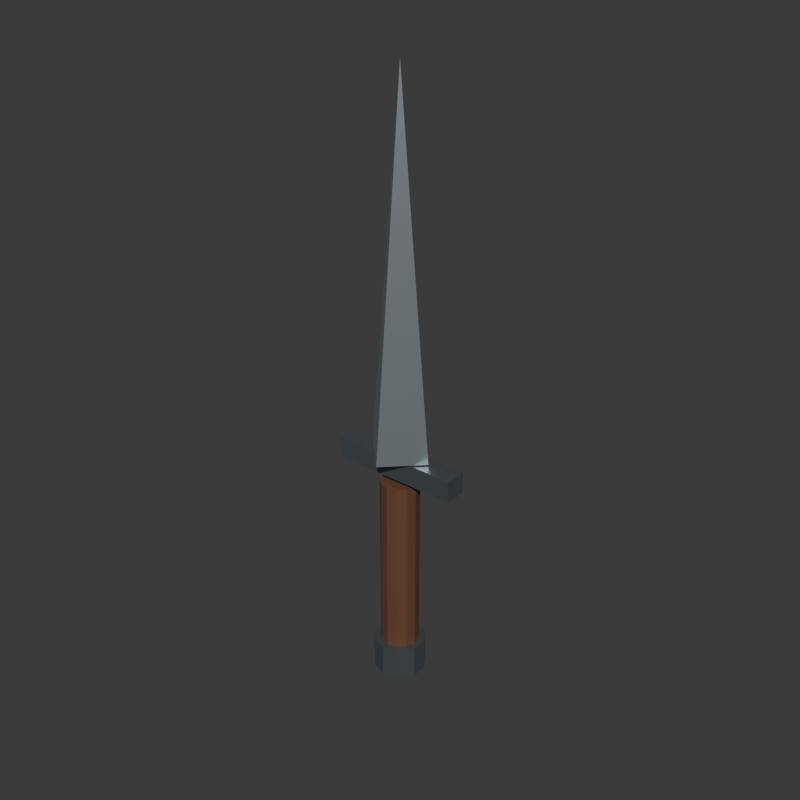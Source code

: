 # Source: two-handed-sword.blend  (saved by Blender 4.5.91; exported with 4.5.12 LTS)
import bpy
from mathutils import Matrix  # noqa: F401  (used for matrix-valued properties, if any)

bpy.ops.wm.read_factory_settings(use_empty=True)
scene = bpy.context.scene
scene.name = 'Scene'

# ---- collections
col_collection = bpy.data.collections.new('Collection'); scene.collection.children.link(col_collection)

# ---- materials (node trees are filled in below, after node groups)
mat_grip_leather = bpy.data.materials.new('grip_leather')
mat_grip_leather.diffuse_color = (0.13, 0.055, 0.025, 1.0)
mat_dark_iron = bpy.data.materials.new('dark_iron')
mat_dark_iron.diffuse_color = (0.2, 0.23, 0.25, 1.0)
mat_polished_steel = bpy.data.materials.new('polished_steel')
mat_polished_steel.diffuse_color = (0.52, 0.58, 0.62, 1.0)

# ---- material node trees
mat_grip_leather.use_nodes = True; mat_grip_leather.node_tree.nodes.clear()
_N = mat_grip_leather.node_tree.nodes; _L = mat_grip_leather.node_tree.links
n0 = _N.new('ShaderNodeBsdfPrincipled'); n0.name = 'Principled BSDF'; n0.location = (-200, 100)
n0.inputs[0].default_value = (0.13, 0.055, 0.025, 1.0)
n0.inputs[2].default_value = 0.78
n1 = _N.new('ShaderNodeOutputMaterial'); n1.name = 'Material Output'; n1.location = (200, 100)
_L.new(n0.outputs[0], n1.inputs[0])
n1.is_active_output = True
mat_dark_iron.use_nodes = True; mat_dark_iron.node_tree.nodes.clear()
_N = mat_dark_iron.node_tree.nodes; _L = mat_dark_iron.node_tree.links
n0 = _N.new('ShaderNodeBsdfPrincipled'); n0.name = 'Principled BSDF'; n0.location = (-200, 100)
n0.inputs[0].default_value = (0.2, 0.23, 0.25, 1.0)
n0.inputs[1].default_value = 0.75
n0.inputs[2].default_value = 0.38
n1 = _N.new('ShaderNodeOutputMaterial'); n1.name = 'Material Output'; n1.location = (200, 100)
_L.new(n0.outputs[0], n1.inputs[0])
n1.is_active_output = True
mat_polished_steel.use_nodes = True; mat_polished_steel.node_tree.nodes.clear()
_N = mat_polished_steel.node_tree.nodes; _L = mat_polished_steel.node_tree.links
n0 = _N.new('ShaderNodeBsdfPrincipled'); n0.name = 'Principled BSDF'; n0.location = (-200, 100)
n0.inputs[0].default_value = (0.52, 0.58, 0.62, 1.0)
n0.inputs[1].default_value = 0.82
n0.inputs[2].default_value = 0.38
n1 = _N.new('ShaderNodeOutputMaterial'); n1.name = 'Material Output'; n1.location = (200, 100)
_L.new(n0.outputs[0], n1.inputs[0])
n1.is_active_output = True

# ---- world
world_world = bpy.data.worlds.new('World'); scene.world = world_world
world_world.use_nodes = True; world_world.node_tree.nodes.clear()
_N = world_world.node_tree.nodes; _L = world_world.node_tree.links
n0 = _N.new('ShaderNodeOutputWorld'); n0.name = 'World Output'; n0.location = (200, 100)
n1 = _N.new('ShaderNodeBackground'); n1.name = 'Background'; n1.location = (-200, 100)
n1.inputs[0].default_value = (0.05088, 0.05088, 0.05088, 1.0)
_L.new(n1.outputs[0], n0.inputs[0])
n0.is_active_output = True
world_world.color = (0.05088, 0.05088, 0.05088)
world_world.sun_shadow_jitter_overblur = 0.0

# ---- meshes
me_cylinder_012 = bpy.data.meshes.new('Cylinder.012')
me_cylinder_012.from_pydata([(0.0, 0.04, -0.19), (0.0, 0.04, 0.19), (0.02, 0.03464, -0.19), (0.02, 0.03464, 0.19), (0.03464, 0.02, -0.19), (0.03464, 0.02, 0.19), (0.04, 0.0, -0.19), (0.04, 0.0, 0.19), (0.03464, -0.02, -0.19), (0.03464, -0.02, 0.19), (0.02, -0.03464, -0.19), (0.02, -0.03464, 0.19), (0.0, -0.04, -0.19), (0.0, -0.04, 0.19), (-0.02, -0.03464, -0.19), (-0.02, -0.03464, 0.19), (-0.03464, -0.02, -0.19), (-0.03464, -0.02, 0.19), (-0.04, 0.0, -0.19), (-0.04, 0.0, 0.19), (-0.03464, 0.02, -0.19), (-0.03464, 0.02, 0.19), (-0.02, 0.03464, -0.19), (-0.02, 0.03464, 0.19)], [], [(0, 1, 3, 2), (2, 3, 5, 4), (4, 5, 7, 6), (6, 7, 9, 8), (8, 9, 11, 10), (10, 11, 13, 12), (12, 13, 15, 14), (14, 15, 17, 16), (16, 17, 19, 18), (18, 19, 21, 20), (3, 1, 23, 21, 19, 17, 15, 13, 11, 9, 7, 5), (20, 21, 23, 22), (22, 23, 1, 0), (0, 2, 4, 6, 8, 10, 12, 14, 16, 18, 20, 22)])
_uv = me_cylinder_012.uv_layers.new(name='UVMap')
_uv.uv.foreach_set('vector', [1.0, 0.5, 1.0, 1.0, 0.9167, 1.0, 0.9167, 0.5, 0.9167, 0.5, 0.9167, 1.0, 0.8333, 1.0, 0.8333, 0.5, 0.8333, 0.5, 0.8333, 1.0, 0.75, 1.0, 0.75, 0.5, 0.75, 0.5, 0.75, 1.0, 0.6667, 1.0, 0.6667, 0.5, 0.6667, 0.5, 0.6667, 1.0, 0.5833, 1.0, 0.5833, 0.5, 0.5833, 0.5, 0.5833, 1.0, 0.5, 1.0, 0.5, 0.5, 0.5, 0.5, 0.5, 1.0, 0.4167, 1.0, 0.4167, 0.5, 0.4167, 0.5, 0.4167, 1.0, 0.3333, 1.0, 0.3333, 0.5, 0.3333, 0.5, 0.3333, 1.0, 0.25, 1.0, 0.25, 0.5, 0.25, 0.5, 0.25, 1.0, 0.1667, 1.0, 0.1667, 0.5, 0.37, 0.4578, 0.25, 0.49, 0.13, 0.4578, 0.04215, 0.37, 0.01, 0.25, 0.04215, 0.13, 0.13, 0.04215, 0.25, 0.01, 0.37, 0.04215, 0.4578, 0.13, 0.49, 0.25, 0.4578, 0.37, 0.1667, 0.5, 0.1667, 1.0, 0.08333, 1.0, 0.08333, 0.5, 0.08333, 0.5, 0.08333, 1.0, 7.451e-08, 1.0, 7.451e-08, 0.5, 0.75, 0.49, 0.87, 0.4578, 0.9578, 0.37, 0.99, 0.25, 0.9578, 0.13, 0.87, 0.04215, 0.75, 0.01, 0.63, 0.04215, 0.5422, 0.13, 0.51, 0.25, 0.5422, 0.37, 0.63, 0.4578])
me_cylinder_012.materials.append(mat_grip_leather)
me_cylinder_012.update()
me_cube_006 = bpy.data.meshes.new('Cube.006')
me_cube_006.from_pydata([(-0.135, -0.0225, -0.0225), (-0.135, -0.0225, 0.0225), (-0.135, 0.0225, -0.0225), (-0.135, 0.0225, 0.0225), (0.135, -0.0225, -0.0225), (0.135, -0.0225, 0.0225), (0.135, 0.0225, -0.0225), (0.135, 0.0225, 0.0225)], [], [(0, 1, 3, 2), (2, 3, 7, 6), (6, 7, 5, 4), (4, 5, 1, 0), (2, 6, 4, 0), (7, 3, 1, 5)])
_uv = me_cube_006.uv_layers.new(name='UVMap')
_uv.uv.foreach_set('vector', [0.375, 0.0, 0.625, 0.0, 0.625, 0.25, 0.375, 0.25, 0.375, 0.25, 0.625, 0.25, 0.625, 0.5, 0.375, 0.5, 0.375, 0.5, 0.625, 0.5, 0.625, 0.75, 0.375, 0.75, 0.375, 0.75, 0.625, 0.75, 0.625, 1.0, 0.375, 1.0, 0.125, 0.5, 0.375, 0.5, 0.375, 0.75, 0.125, 0.75, 0.625, 0.5, 0.875, 0.5, 0.875, 0.75, 0.625, 0.75])
me_cube_006.materials.append(mat_dark_iron)
me_cube_006.update()
me_cone_009 = bpy.data.meshes.new('Cone.009')
me_cone_009.from_pydata([(1.057e-08, -0.07, -0.37), (-0.07, -1.057e-08, -0.37), (-1.057e-08, 0.07, -0.37), (0.07, 1.057e-08, -0.37), (0.0, 0.0, 0.37)], [], [(0, 4, 1), (1, 4, 2), (0, 1, 2, 3), (2, 4, 3), (3, 4, 0)])
_uv = me_cone_009.uv_layers.new(name='UVMap')
_uv.uv.foreach_set('vector', [0.25, 0.49, 0.25, 0.25, 0.49, 0.25, 0.49, 0.25, 0.25, 0.25, 0.25, 0.01, 0.75, 0.49, 0.99, 0.25, 0.75, 0.01, 0.51, 0.25, 0.25, 0.01, 0.25, 0.25, 0.01, 0.25, 0.01, 0.25, 0.25, 0.25, 0.25, 0.49])
me_cone_009.materials.append(mat_polished_steel)
me_cone_009.update()
me_cylinder_013 = bpy.data.meshes.new('Cylinder.013')
me_cylinder_013.from_pydata([(0.0, 0.055, -0.035), (0.0, 0.055, 0.035), (0.03233, 0.0445, -0.035), (0.03233, 0.0445, 0.035), (0.05231, 0.017, -0.035), (0.05231, 0.017, 0.035), (0.05231, -0.017, -0.035), (0.05231, -0.017, 0.035), (0.03233, -0.0445, -0.035), (0.03233, -0.0445, 0.035), (0.0, -0.055, -0.035), (0.0, -0.055, 0.035), (-0.03233, -0.0445, -0.035), (-0.03233, -0.0445, 0.035), (-0.05231, -0.017, -0.035), (-0.05231, -0.017, 0.035), (-0.05231, 0.017, -0.035), (-0.05231, 0.017, 0.035), (-0.03233, 0.0445, -0.035), (-0.03233, 0.0445, 0.035)], [], [(0, 1, 3, 2), (2, 3, 5, 4), (4, 5, 7, 6), (6, 7, 9, 8), (8, 9, 11, 10), (10, 11, 13, 12), (12, 13, 15, 14), (14, 15, 17, 16), (3, 1, 19, 17, 15, 13, 11, 9, 7, 5), (16, 17, 19, 18), (18, 19, 1, 0), (0, 2, 4, 6, 8, 10, 12, 14, 16, 18)])
_uv = me_cylinder_013.uv_layers.new(name='UVMap')
_uv.uv.foreach_set('vector', [1.0, 0.5, 1.0, 1.0, 0.9, 1.0, 0.9, 0.5, 0.9, 0.5, 0.9, 1.0, 0.8, 1.0, 0.8, 0.5, 0.8, 0.5, 0.8, 1.0, 0.7, 1.0, 0.7, 0.5, 0.7, 0.5, 0.7, 1.0, 0.6, 1.0, 0.6, 0.5, 0.6, 0.5, 0.6, 1.0, 0.5, 1.0, 0.5, 0.5, 0.5, 0.5, 0.5, 1.0, 0.4, 1.0, 0.4, 0.5, 0.4, 0.5, 0.4, 1.0, 0.3, 1.0, 0.3, 0.5, 0.3, 0.5, 0.3, 1.0, 0.2, 1.0, 0.2, 0.5, 0.3911, 0.4442, 0.25, 0.49, 0.1089, 0.4442, 0.02175, 0.3242, 0.02175, 0.1758, 0.1089, 0.05584, 0.25, 0.01, 0.3911, 0.05584, 0.4783, 0.1758, 0.4783, 0.3242, 0.2, 0.5, 0.2, 1.0, 0.1, 1.0, 0.1, 0.5, 0.1, 0.5, 0.1, 1.0, -7.451e-08, 1.0, -7.451e-08, 0.5, 0.75, 0.49, 0.8911, 0.4442, 0.9783, 0.3242, 0.9783, 0.1758, 0.8911, 0.05584, 0.75, 0.01, 0.6089, 0.05584, 0.5217, 0.1758, 0.5217, 0.3242, 0.6089, 0.4442])
me_cylinder_013.materials.append(mat_dark_iron)
me_cylinder_013.update()

# ---- objects
ob_leather_grip = bpy.data.objects.new('leather_grip', me_cylinder_012)
ob_crossguard = bpy.data.objects.new('crossguard', me_cube_006)
ob_tapered_blade = bpy.data.objects.new('tapered_blade', me_cone_009)
ob_pommel = bpy.data.objects.new('pommel', me_cylinder_013)

# ---- transforms, parenting, visibility, modifiers, constraints
ob_leather_grip.location = (0.0, 0.0, 0.19)
ob_crossguard.location = (0.0, 0.0, 0.415)
ob_tapered_blade.location = (0.0, 0.0, 0.81)
ob_pommel.location = (0.0, 0.0, -0.035)

# ---- collection membership
col_collection.objects.link(ob_leather_grip)
col_collection.objects.link(ob_crossguard)
col_collection.objects.link(ob_tapered_blade)
col_collection.objects.link(ob_pommel)

# ---- scene / render settings (as saved in the file)
scene.frame_start = 1; scene.frame_end = 250; scene.frame_set(1)
scene.render.engine = 'BLENDER_WORKBENCH'
scene.render.resolution_x = 700
scene.render.resolution_y = 700
bpy.context.view_layer.update()

# ---- added for rendering (the .blend has no active camera and no usable light): camera, sun
cam_auto = bpy.data.cameras.new('AutoCamera')
cam_auto.lens = 50.0
cam_auto.sensor_width = 36.0
cam_auto.clip_end = 1000.0
ob_auto_camera = bpy.data.objects.new('AutoCamera', cam_auto)
scene.collection.objects.link(ob_auto_camera)
ob_auto_camera.location = (1.19027, -1.42833, 1.50722)
ob_auto_camera.rotation_euler = (1.09748, -7.21219e-08, 0.694738)
scene.camera = ob_auto_camera
light_auto_sun = bpy.data.lights.new('AutoSun', 'SUN')
light_auto_sun.energy = 3.0
light_auto_sun.angle = 0.0523599
ob_auto_sun = bpy.data.objects.new('AutoSun', light_auto_sun)
scene.collection.objects.link(ob_auto_sun)
ob_auto_sun.rotation_euler = (0.872665, 0.174533, 0.523599)
bpy.context.view_layer.update()
